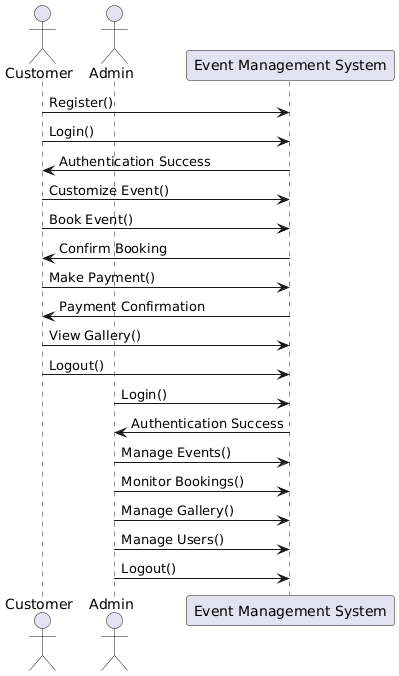

The diagram above was rendered by PlantUML. Its source (embedded in the PNG):
@startuml
actor Customer
actor Admin

participant "Event Management System" as EMS

Customer -> EMS: Register()
Customer -> EMS: Login()
EMS -> Customer: Authentication Success

Customer -> EMS: Customize Event()
Customer -> EMS: Book Event()
EMS -> Customer: Confirm Booking
Customer -> EMS: Make Payment()
EMS -> Customer: Payment Confirmation
Customer -> EMS: View Gallery()
Customer -> EMS: Logout()

Admin -> EMS: Login()
EMS -> Admin: Authentication Success
Admin -> EMS: Manage Events()
Admin -> EMS: Monitor Bookings()
Admin -> EMS: Manage Gallery()
Admin -> EMS: Manage Users()
Admin -> EMS: Logout()
@enduml